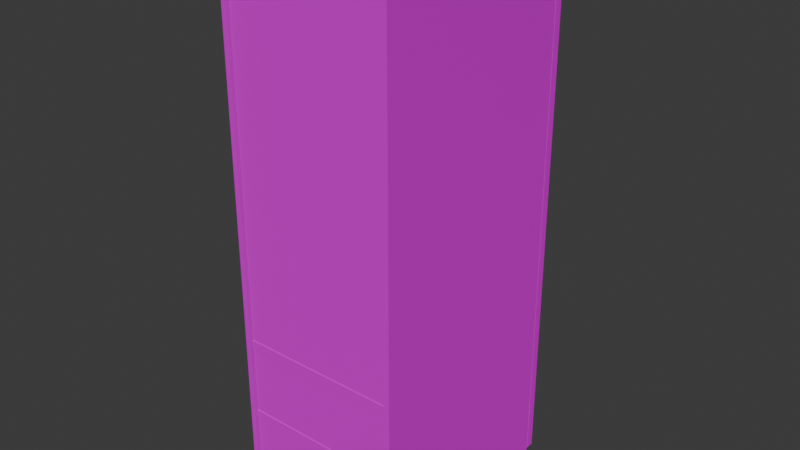 # Source: cabinet.blend  (saved by Blender 4.2.66; exported with 4.5.12 LTS)
import bpy
from mathutils import Matrix  # noqa: F401  (used for matrix-valued properties, if any)

bpy.ops.wm.read_factory_settings(use_empty=True)
scene = bpy.context.scene
scene.name = 'Scene'

# ---- collections
col_collection = bpy.data.collections.new('Collection'); scene.collection.children.link(col_collection)

# ---- images (referenced by path relative to the original .blend; pixels are not part of the script)
import os
ASSET_DIR = os.environ.get("B2B_ASSET_DIR", "")  # directory of the original .blend (textures are referenced by path, not embedded)
HERE = os.path.dirname(os.path.abspath(__file__))  # packed textures are extracted next to this script under _unpacked/

def load_image(name, relpath, width, height, colorspace="sRGB"):
    """Load a texture the original file referenced (path relative to the .blend, or extracted next to this script)."""
    p = next((c for c in (os.path.join(HERE, relpath), os.path.join(ASSET_DIR, relpath)) if relpath and os.path.exists(c)), "")
    if p:
        img = bpy.data.images.load(p, check_existing=True)
        img.name = name
    else:  # same state as the original file: an image datablock whose file is absent (Cycles renders it pink)
        img = bpy.data.images.new(name, width, height)
        img.source = "FILE"
        img.filepath = "//" + (relpath or name)
    img.colorspace_settings.name = colorspace
    return img
img_plywood_rough_4k_png = load_image('plywood_rough_4k.png', 'Blender Assets/PlyWood/textures/plywood_rough_4k.exr', 1024, 1024, 'Non-Color')
img_plywood_diff_4k_png = load_image('plywood_diff_4k.png', 'Blender Assets/PlyWood/textures/plywood_diff_4k.jpg', 1024, 1024, 'sRGB')
img_plywood_nor_4k_png = load_image('plywood_nor_4k.png', 'Blender Assets/PlyWood/textures/plywood_nor_gl_4k.exr', 1024, 1024, 'Non-Color')

# ---- materials (node trees are filled in below, after node groups)
mat_plywood = bpy.data.materials.new('plywood')
mat_plywood.displacement_method = 'DISPLACEMENT'
mat_material_003 = bpy.data.materials.new('Material.003')

# ---- material node trees
mat_plywood.use_nodes = True; mat_plywood.node_tree.nodes.clear()
_N = mat_plywood.node_tree.nodes; _L = mat_plywood.node_tree.links
n0 = _N.new('NodeFrame'); n0.name = 'Frame.001'; n0.location = (-1491, 265)
n0.label = 'Tiling'
n0.width = 530
n1 = _N.new('NodeFrame'); n1.name = 'Textures'; n1.location = (-687, 560)
n1.label = 'Textures'
n1.width = 535
n2 = _N.new('ShaderNodeOutputMaterial'); n2.name = 'Material Output'; n2.location = (704, 147)
n3 = _N.new('ShaderNodeTexCoord'); n3.name = 'Texture Coordinate'; n3.location = (30, -48)
n4 = _N.new('ShaderNodeMapping'); n4.name = 'Mapping'; n4.location = (259, -40)
n4.width = 240
n4.inputs[3].default_value = (2.0, 2.0, 2.0)
n5 = _N.new('ShaderNodeBsdfPrincipled'); n5.name = 'Principled BSDF'; n5.location = (85, 457)
n5.distribution = 'GGX'
n5.subsurface_method = 'BURLEY'
n5.inputs[3].default_value = 1.45
n5.inputs[27].default_value = (0.0, 0.0, 0.0, 1.0)
n5.inputs[28].default_value = 1.0
n6 = _N.new('ShaderNodeNormalMap'); n6.name = 'Normal Map'; n6.location = (364, -699)
n6.width = 141
n7 = _N.new('ShaderNodeTexImage'); n7.name = 'Image Texture.002'; n7.location = (30, -537)
n7.width = 278
n7.image = img_plywood_rough_4k_png
n8 = _N.new('ShaderNodeTexImage'); n8.name = 'Image Texture'; n8.location = (39, -40)
n8.width = 289
n8.image = img_plywood_diff_4k_png
n9 = _N.new('ShaderNodeTexImage'); n9.name = 'Image Texture.003'; n9.location = (30, -800)
n9.width = 294
n9.image = img_plywood_nor_4k_png
n10 = _N.new('ShaderNodeDisplacement'); n10.name = 'Displacement'; n10.location = (135, -275)
n10.inputs[2].default_value = 0.0
n3.parent = n0
n4.parent = n0
n6.parent = n1
n7.parent = n1
n8.parent = n1
n9.parent = n1
_L.new(n5.outputs[0], n2.inputs[0])
_L.new(n4.outputs[0], n8.inputs[0])
_L.new(n9.outputs[0], n6.inputs[1])
_L.new(n10.outputs[0], n2.inputs[2])
_L.new(n4.outputs[0], n7.inputs[0])
_L.new(n4.outputs[0], n9.inputs[0])
_L.new(n3.outputs[2], n4.inputs[0])
_L.new(n8.outputs[0], n5.inputs[0])
_L.new(n6.outputs[0], n5.inputs[5])
_L.new(n7.outputs[0], n5.inputs[2])
n2.is_active_output = True
mat_material_003.use_nodes = True; mat_material_003.node_tree.nodes.clear()
_N = mat_material_003.node_tree.nodes; _L = mat_material_003.node_tree.links
n0 = _N.new('ShaderNodeBsdfPrincipled'); n0.name = 'Principled BSDF'; n0.location = (10, 300)
n0.inputs[1].default_value = 0.95
n0.inputs[2].default_value = 0.2
n1 = _N.new('ShaderNodeOutputMaterial'); n1.name = 'Material Output'; n1.location = (300, 300)
_L.new(n0.outputs[0], n1.inputs[0])
n1.is_active_output = True

# ---- world
world_world = bpy.data.worlds.new('World'); scene.world = world_world
world_world.use_nodes = True; world_world.node_tree.nodes.clear()
_N = world_world.node_tree.nodes; _L = world_world.node_tree.links
n0 = _N.new('ShaderNodeOutputWorld'); n0.name = 'World Output'; n0.location = (300, 300)
n1 = _N.new('ShaderNodeBackground'); n1.name = 'Background'; n1.location = (10, 300)
n1.inputs[0].default_value = (0.05088, 0.05088, 0.05088, 1.0)
_L.new(n1.outputs[0], n0.inputs[0])
n0.is_active_output = True
world_world.color = (0.05088, 0.05088, 0.05088)
world_world.sun_shadow_jitter_overblur = 0.0

# ---- meshes
me_cube_007 = bpy.data.meshes.new('Cube.007')
me_cube_007.from_pydata([(-1.05, -1.05, -1.05), (-1.05, -1.05, 1.05), (-1.05, 1.05, -1.05), (-1.05, 1.05, 1.05), (1.05, -1.05, -1.05), (1.05, -1.05, 1.05), (1.05, 1.05, -1.05), (1.05, 1.05, 1.05), (1.032, -1.077, -43.33), (1.032, -1.077, 96.67), (1.032, 1.077, -43.33), (1.032, 1.077, 96.67), (1.102, -1.077, -43.33), (1.102, -1.077, 96.67), (1.102, 1.077, -43.33), (1.102, 1.077, 96.67), (-1.05, -1.05, -42.42), (-1.05, -1.05, -38.92), (-1.05, 1.05, -42.42), (-1.05, 1.05, -38.92), (1.05, -1.05, -42.42), (1.05, -1.05, -38.92), (1.05, 1.05, -42.42), (1.05, 1.05, -38.92), (-1.102, -1.077, -43.33), (-1.102, -1.077, 96.67), (-1.102, 1.077, -43.33), (-1.102, 1.077, 96.67), (-1.032, -1.077, -43.33), (-1.032, -1.077, 96.67), (-1.032, 1.077, -43.33), (-1.032, 1.077, 96.67), (-1.068, -1.04, -39.83), (-1.068, -1.04, 93.17), (-1.068, -0.9596, -39.83), (-1.068, -0.9596, 93.17), (1.068, -1.04, -39.83), (1.068, -1.04, 93.17), (1.068, -0.9596, -39.83), (1.068, -0.9596, 93.17), (-1.05, -1.05, 91.58), (-1.05, -1.05, 95.08), (-1.05, 1.05, 91.58), (-1.05, 1.05, 95.08), (1.05, -1.05, 91.58), (1.05, -1.05, 95.08), (1.05, 1.05, 91.58), (1.05, 1.05, 95.08), (-1.05, -1.05, -21.05), (-1.05, -1.05, -18.95), (-1.05, 1.05, -21.05), (-1.05, 1.05, -18.95), (1.05, -1.05, -21.05), (1.05, -1.05, -18.95), (1.05, 1.05, -21.05), (1.05, 1.05, -18.95), (-1.083, 0.02564, 86.67), (1.083, 0.02564, 86.67), (-1.083, 0.02515, 86.54), (1.083, 0.02515, 86.54), (-1.083, 0.02369, 86.41), (1.083, 0.02369, 86.41), (-1.083, 0.02132, 86.3), (1.083, 0.02132, 86.3), (-1.083, 0.01813, 86.2), (1.083, 0.01813, 86.2), (-1.083, 0.01425, 86.11), (1.083, 0.01425, 86.11), (-1.083, 0.009812, 86.05), (1.083, 0.009812, 86.05), (-1.083, 0.005002, 86.01), (1.083, 0.005002, 86.01), (-1.083, 0.0, 86.0), (1.083, 0.0, 86.0), (-1.083, -0.005002, 86.01), (1.083, -0.005002, 86.01), (-1.083, -0.009812, 86.05), (1.083, -0.009812, 86.05), (-1.083, -0.01425, 86.11), (1.083, -0.01425, 86.11), (-1.083, -0.01813, 86.2), (1.083, -0.01813, 86.2), (-1.083, -0.02132, 86.3), (1.083, -0.02132, 86.3), (-1.083, -0.02369, 86.41), (1.083, -0.02369, 86.41), (-1.083, -0.02515, 86.54), (1.083, -0.02515, 86.54), (-1.083, -0.02564, 86.67), (1.083, -0.02564, 86.67), (-1.083, -0.02515, 86.8), (1.083, -0.02515, 86.8), (-1.083, -0.02369, 86.92), (1.083, -0.02369, 86.92), (-1.083, -0.02132, 87.04), (1.083, -0.02132, 87.04), (-1.083, -0.01813, 87.14), (1.083, -0.01813, 87.14), (-1.083, -0.01425, 87.22), (1.083, -0.01425, 87.22), (-1.083, -0.009812, 87.28), (1.083, -0.009812, 87.28), (-1.083, -0.005002, 87.32), (1.083, -0.005002, 87.32), (-1.083, 0.0, 87.33), (1.083, 0.0, 87.33), (-1.083, 0.005002, 87.32), (1.083, 0.005002, 87.32), (-1.083, 0.009812, 87.28), (1.083, 0.009812, 87.28), (-1.083, 0.01425, 87.22), (1.083, 0.01425, 87.22), (-1.083, 0.01813, 87.14), (1.083, 0.01813, 87.14), (-1.083, 0.02132, 87.04), (1.083, 0.02132, 87.04), (-1.083, 0.02369, 86.92), (1.083, 0.02369, 86.92), (-1.083, 0.02515, 86.8), (1.083, 0.02515, 86.8), (-1.01, 0.02564, 86.67), (1.01, 0.02564, 86.67), (1.01, 0.02515, 86.54), (-1.01, 0.02515, 86.54), (1.01, 0.02369, 86.41), (-1.01, 0.02369, 86.41), (1.01, 0.02132, 86.3), (-1.01, 0.02132, 86.3), (1.01, 0.01813, 86.2), (-1.01, 0.01813, 86.2), (1.01, 0.01425, 86.11), (-1.01, 0.01425, 86.11), (1.01, 0.009812, 86.05), (-1.01, 0.009812, 86.05), (1.01, 0.005002, 86.01), (-1.01, 0.005002, 86.01), (1.01, 0.0, 86.0), (-1.01, 0.0, 86.0), (1.01, -0.005002, 86.01), (-1.01, -0.005002, 86.01), (1.01, -0.009812, 86.05), (-1.01, -0.009812, 86.05), (1.01, -0.01425, 86.11), (-1.01, -0.01425, 86.11), (1.01, -0.01813, 86.2), (-1.01, -0.01813, 86.2), (1.01, -0.02132, 86.3), (-1.01, -0.02132, 86.3), (1.01, -0.02369, 86.41), (-1.01, -0.02369, 86.41), (1.01, -0.02515, 86.54), (-1.01, -0.02515, 86.54), (1.01, -0.02564, 86.67), (-1.01, -0.02564, 86.67), (1.01, -0.02515, 86.8), (-1.01, -0.02515, 86.8), (1.01, -0.02369, 86.92), (-1.01, -0.02369, 86.92), (1.01, -0.02132, 87.04), (-1.01, -0.02132, 87.04), (1.01, -0.01813, 87.14), (-1.01, -0.01813, 87.14), (1.01, -0.01425, 87.22), (-1.01, -0.01425, 87.22), (1.01, -0.009812, 87.28), (-1.01, -0.009812, 87.28), (1.01, -0.005002, 87.32), (-1.01, -0.005002, 87.32), (1.01, 0.0, 87.33), (-1.01, 0.0, 87.33), (1.01, 0.005002, 87.32), (-1.01, 0.005002, 87.32), (1.01, 0.009812, 87.28), (-1.01, 0.009812, 87.28), (1.01, 0.01425, 87.22), (-1.01, 0.01425, 87.22), (1.01, 0.01813, 87.14), (-1.01, 0.01813, 87.14), (1.01, 0.02132, 87.04), (-1.01, 0.02132, 87.04), (1.01, 0.02369, 86.92), (-1.01, 0.02369, 86.92), (1.01, 0.02515, 86.8), (-1.01, 0.02515, 86.8), (-1.083, 0.03401, 86.67), (-1.083, 0.03336, 86.49), (1.083, 0.03336, 86.49), (1.083, 0.03401, 86.67), (1.01, 0.03401, 86.67), (-1.01, 0.03336, 86.49), (-1.083, 0.03142, 86.33), (1.083, 0.03142, 86.33), (-1.01, 0.03142, 86.33), (-1.083, 0.02828, 86.18), (1.083, 0.02828, 86.18), (-1.01, 0.02828, 86.18), (-1.083, 0.02405, 86.04), (1.083, 0.02405, 86.04), (-1.01, 0.02405, 86.04), (-1.083, 0.0189, 85.93), (1.083, 0.0189, 85.93), (-1.01, 0.0189, 85.93), (-1.083, 0.01302, 85.85), (1.083, 0.01302, 85.85), (-1.01, 0.01302, 85.85), (-1.083, 0.006636, 85.8), (1.083, 0.006636, 85.8), (-1.01, 0.006636, 85.8), (-1.083, 0.0, 85.78), (1.083, 0.0, 85.78), (-1.01, 0.0, 85.78), (-1.083, -0.006636, 85.8), (1.083, -0.006636, 85.8), (-1.01, -0.006636, 85.8), (-1.083, -0.01302, 85.85), (1.083, -0.01302, 85.85), (-1.01, -0.01302, 85.85), (-1.083, -0.0189, 85.93), (1.083, -0.0189, 85.93), (-1.01, -0.0189, 85.93), (-1.083, -0.02405, 86.04), (1.083, -0.02405, 86.04), (-1.01, -0.02405, 86.04), (-1.083, -0.02828, 86.18), (1.083, -0.02828, 86.18), (-1.01, -0.02828, 86.18), (-1.083, -0.03142, 86.33), (1.083, -0.03142, 86.33), (-1.01, -0.03142, 86.33), (-1.083, -0.03336, 86.49), (1.083, -0.03336, 86.49), (-1.01, -0.03336, 86.49), (-1.083, -0.03401, 86.67), (1.083, -0.03401, 86.67), (-1.01, -0.03401, 86.67), (-1.083, -0.03336, 86.84), (1.083, -0.03336, 86.84), (-1.01, -0.03336, 86.84), (-1.083, -0.03142, 87.01), (1.083, -0.03142, 87.01), (-1.01, -0.03142, 87.01), (-1.083, -0.02828, 87.16), (1.083, -0.02828, 87.16), (-1.01, -0.02828, 87.16), (-1.083, -0.02405, 87.29), (1.083, -0.02405, 87.29), (-1.01, -0.02405, 87.29), (-1.083, -0.0189, 87.4), (1.083, -0.0189, 87.4), (-1.01, -0.0189, 87.4), (-1.083, -0.01302, 87.48), (1.083, -0.01302, 87.48), (-1.01, -0.01302, 87.48), (-1.083, -0.006636, 87.53), (1.083, -0.006636, 87.53), (-1.01, -0.006636, 87.53), (-1.083, 0.0, 87.55), (1.083, 0.0, 87.55), (-1.01, 0.0, 87.55), (-1.083, 0.006636, 87.53), (1.083, 0.006636, 87.53), (-1.01, 0.006636, 87.53), (-1.083, 0.01302, 87.48), (1.083, 0.01302, 87.48), (-1.01, 0.01302, 87.48), (-1.083, 0.0189, 87.4), (1.083, 0.0189, 87.4), (-1.01, 0.0189, 87.4), (-1.083, 0.02405, 87.29), (1.083, 0.02405, 87.29), (-1.01, 0.02405, 87.29), (-1.083, 0.02828, 87.16), (1.083, 0.02828, 87.16), (-1.01, 0.02828, 87.16), (-1.083, 0.03142, 87.01), (1.083, 0.03142, 87.01), (-1.01, 0.03142, 87.01), (-1.083, 0.03336, 86.84), (1.083, 0.03336, 86.84), (-1.01, 0.03336, 86.84), (-1.01, 0.03401, 86.67), (1.01, 0.03336, 86.49), (1.01, 0.03142, 86.33), (1.01, 0.02828, 86.18), (1.01, 0.02405, 86.04), (1.01, 0.0189, 85.93), (1.01, 0.01302, 85.85), (1.01, 0.006636, 85.8), (1.01, 0.0, 85.78), (1.01, -0.006636, 85.8), (1.01, -0.01302, 85.85), (1.01, -0.0189, 85.93), (1.01, -0.02405, 86.04), (1.01, -0.02828, 86.18), (1.01, -0.03142, 86.33), (1.01, -0.03336, 86.49), (1.01, -0.03401, 86.67), (1.01, -0.03336, 86.84), (1.01, -0.03142, 87.01), (1.01, -0.02828, 87.16), (1.01, -0.02405, 87.29), (1.01, -0.0189, 87.4), (1.01, -0.01302, 87.48), (1.01, -0.006636, 87.53), (1.01, 0.0, 87.55), (1.01, 0.006636, 87.53), (1.01, 0.01302, 87.48), (1.01, 0.0189, 87.4), (1.01, 0.02405, 87.29), (1.01, 0.02828, 87.16), (1.01, 0.03142, 87.01), (1.01, 0.03336, 86.84)], [], [(0, 1, 3, 2), (2, 3, 7, 6), (6, 7, 5, 4), (4, 5, 1, 0), (2, 6, 4, 0), (7, 3, 1, 5), (8, 9, 11, 10), (10, 11, 15, 14), (14, 15, 13, 12), (12, 13, 9, 8), (10, 14, 12, 8), (15, 11, 9, 13), (16, 17, 19, 18), (18, 19, 23, 22), (22, 23, 21, 20), (20, 21, 17, 16), (18, 22, 20, 16), (23, 19, 17, 21), (24, 25, 27, 26), (26, 27, 31, 30), (30, 31, 29, 28), (28, 29, 25, 24), (26, 30, 28, 24), (31, 27, 25, 29), (32, 33, 35, 34), (34, 35, 39, 38), (38, 39, 37, 36), (36, 37, 33, 32), (34, 38, 36, 32), (39, 35, 33, 37), (40, 41, 43, 42), (42, 43, 47, 46), (46, 47, 45, 44), (44, 45, 41, 40), (42, 46, 44, 40), (47, 43, 41, 45), (48, 49, 51, 50), (50, 51, 55, 54), (54, 55, 53, 52), (52, 53, 49, 48), (50, 54, 52, 48), (55, 51, 49, 53), (76, 74, 211, 214), (161, 163, 249, 246), (110, 108, 262, 265), (164, 162, 301, 302), (73, 75, 212, 209), (163, 165, 252, 249), (107, 109, 263, 260), (74, 72, 208, 211), (166, 164, 302, 303), (108, 106, 259, 262), (165, 167, 255, 252), (71, 73, 209, 206), (168, 166, 303, 304), (105, 107, 260, 257), (72, 70, 205, 208), (167, 169, 258, 255), (106, 104, 256, 259), (170, 168, 304, 305), (69, 71, 206, 203), (169, 171, 261, 258), (103, 105, 257, 254), (70, 68, 202, 205), (172, 170, 305, 306), (104, 102, 253, 256), (171, 173, 264, 261), (122, 121, 188, 281), (67, 69, 203, 200), (174, 172, 306, 307), (101, 103, 254, 251), (120, 123, 189, 280), (59, 57, 119, 117, 115, 113, 111, 109, 107, 105, 103, 101, 99, 97, 95, 93, 91, 89, 87, 85, 83, 81, 79, 77, 75, 73, 71, 69, 67, 65, 63, 61), (68, 66, 199, 202), (173, 175, 267, 264), (56, 58, 60, 62, 64, 66, 68, 70, 72, 74, 76, 78, 80, 82, 84, 86, 88, 90, 92, 94, 96, 98, 100, 102, 104, 106, 108, 110, 112, 114, 116, 118), (102, 100, 250, 253), (183, 182, 121, 120), (124, 122, 281, 282), (181, 180, 182, 183), (176, 174, 307, 308), (179, 178, 180, 181), (123, 125, 192, 189), (177, 176, 178, 179), (65, 67, 200, 197), (175, 174, 176, 177), (175, 177, 270, 267), (173, 172, 174, 175), (99, 101, 251, 248), (171, 170, 172, 173), (126, 124, 282, 283), (169, 168, 170, 171), (66, 64, 196, 199), (167, 166, 168, 169), (178, 176, 308, 309), (165, 164, 166, 167), (100, 98, 247, 250), (163, 162, 164, 165), (125, 127, 195, 192), (161, 160, 162, 163), (177, 179, 273, 270), (159, 158, 160, 161), (128, 126, 283, 284), (157, 156, 158, 159), (63, 65, 197, 194), (155, 154, 156, 157), (180, 178, 309, 310), (153, 152, 154, 155), (97, 99, 248, 245), (151, 150, 152, 153), (127, 129, 198, 195), (149, 148, 150, 151), (64, 62, 193, 196), (147, 146, 148, 149), (179, 181, 276, 273), (145, 144, 146, 147), (98, 96, 244, 247), (143, 142, 144, 145), (130, 128, 284, 285), (141, 140, 142, 143), (182, 180, 310, 311), (139, 138, 140, 141), (129, 131, 201, 198), (137, 136, 138, 139), (61, 63, 194, 191), (135, 134, 136, 137), (181, 183, 279, 276), (133, 132, 134, 135), (95, 97, 245, 242), (131, 130, 132, 133), (132, 130, 285, 286), (129, 128, 130, 131), (62, 60, 190, 193), (127, 126, 128, 129), (121, 182, 311, 188), (125, 124, 126, 127), (96, 94, 241, 244), (123, 122, 124, 125), (131, 133, 204, 201), (120, 121, 122, 123), (188, 187, 186, 281), (281, 186, 191, 282), (282, 191, 194, 283), (283, 194, 197, 284), (284, 197, 200, 285), (285, 200, 203, 286), (286, 203, 206, 287), (287, 206, 209, 288), (288, 209, 212, 289), (289, 212, 215, 290), (290, 215, 218, 291), (291, 218, 221, 292), (292, 221, 224, 293), (293, 224, 227, 294), (294, 227, 230, 295), (295, 230, 233, 296), (296, 233, 236, 297), (297, 236, 239, 298), (298, 239, 242, 299), (299, 242, 245, 300), (300, 245, 248, 301), (301, 248, 251, 302), (302, 251, 254, 303), (303, 254, 257, 304), (304, 257, 260, 305), (305, 260, 263, 306), (306, 263, 266, 307), (307, 266, 269, 308), (308, 269, 272, 309), (309, 272, 275, 310), (310, 275, 278, 311), (311, 278, 187, 188), (277, 279, 280, 184), (274, 276, 279, 277), (271, 273, 276, 274), (268, 270, 273, 271), (265, 267, 270, 268), (262, 264, 267, 265), (259, 261, 264, 262), (256, 258, 261, 259), (253, 255, 258, 256), (250, 252, 255, 253), (247, 249, 252, 250), (244, 246, 249, 247), (241, 243, 246, 244), (238, 240, 243, 241), (235, 237, 240, 238), (232, 234, 237, 235), (229, 231, 234, 232), (226, 228, 231, 229), (223, 225, 228, 226), (220, 222, 225, 223), (217, 219, 222, 220), (214, 216, 219, 217), (211, 213, 216, 214), (208, 210, 213, 211), (205, 207, 210, 208), (202, 204, 207, 205), (199, 201, 204, 202), (196, 198, 201, 199), (193, 195, 198, 196), (190, 192, 195, 193), (185, 189, 192, 190), (184, 280, 189, 185), (109, 111, 266, 263), (162, 160, 300, 301), (75, 77, 215, 212), (159, 161, 246, 243), (112, 110, 265, 268), (160, 158, 299, 300), (78, 76, 214, 217), (111, 113, 269, 266), (157, 159, 243, 240), (77, 79, 218, 215), (158, 156, 298, 299), (114, 112, 268, 271), (155, 157, 240, 237), (80, 78, 217, 220), (113, 115, 272, 269), (156, 154, 297, 298), (79, 81, 221, 218), (153, 155, 237, 234), (116, 114, 271, 274), (154, 152, 296, 297), (82, 80, 220, 223), (115, 117, 275, 272), (151, 153, 234, 231), (81, 83, 224, 221), (152, 150, 295, 296), (118, 116, 274, 277), (149, 151, 231, 228), (84, 82, 223, 226), (117, 119, 278, 275), (150, 148, 294, 295), (83, 85, 227, 224), (147, 149, 228, 225), (56, 118, 277, 184), (148, 146, 293, 294), (86, 84, 226, 229), (119, 57, 187, 278), (145, 147, 225, 222), (85, 87, 230, 227), (146, 144, 292, 293), (143, 145, 222, 219), (88, 86, 229, 232), (144, 142, 291, 292), (87, 89, 233, 230), (141, 143, 219, 216), (142, 140, 290, 291), (90, 88, 232, 235), (139, 141, 216, 213), (89, 91, 236, 233), (140, 138, 289, 290), (58, 56, 184, 185), (137, 139, 213, 210), (92, 90, 235, 238), (57, 59, 186, 187), (138, 136, 288, 289), (91, 93, 239, 236), (135, 137, 210, 207), (136, 134, 287, 288), (94, 92, 238, 241), (60, 58, 185, 190), (133, 135, 207, 204), (93, 95, 242, 239), (59, 61, 191, 186), (134, 132, 286, 287), (183, 120, 280, 279)])
me_cube_007.polygons.foreach_set('material_index', [0, 0, 0, 0, 0, 0, 0, 0, 0, 0, 0, 0, 0, 0, 0, 0, 0, 0, 0, 0, 0, 0, 0, 0, 0, 0, 0, 0, 0, 0, 0, 0, 0, 0, 0, 0, 0, 0, 0, 0, 0, 0, 1, 1, 1, 1, 1, 1, 1, 1, 1, 1, 1, 1, 1, 1, 1, 1, 1, 1, 1, 1, 1, 1, 1, 1, 1, 1, 1, 1, 1, 1, 1, 1, 1, 1, 1, 1, 1, 1, 1, 1, 1, 1, 1, 1, 1, 1, 1, 1, 1, 1, 1, 1, 1, 1, 1, 1, 1, 1, 1, 1, 1, 1, 1, 1, 1, 1, 1, 1, 1, 1, 1, 1, 1, 1, 1, 1, 1, 1, 1, 1, 1, 1, 1, 1, 1, 1, 1, 1, 1, 1, 1, 1, 1, 1, 1, 1, 1, 1, 1, 1, 1, 1, 1, 1, 1, 1, 1, 1, 1, 1, 1, 1, 1, 1, 1, 1, 1, 1, 1, 1, 1, 1, 1, 1, 1, 1, 1, 1, 1, 1, 1, 1, 1, 1, 1, 1, 1, 1, 1, 1, 1, 1, 1, 1, 1, 1, 1, 1, 1, 1, 1, 1, 1, 1, 1, 1, 1, 1, 1, 1, 1, 1, 1, 1, 1, 1, 1, 1, 1, 1, 1, 1, 1, 1, 1, 1, 1, 1, 1, 1, 1, 1, 1, 1, 1, 1, 1, 1, 1, 1, 1, 1, 1, 1, 1, 1, 1, 1, 1, 1, 1, 1, 1, 1, 1, 1, 1, 1, 1, 1, 1, 1, 1, 1, 1, 1, 1, 1, 1, 1, 1, 1, 1, 1, 1, 1])
_uv = me_cube_007.uv_layers.new(name='UVMap')
_uv.uv.foreach_set('vector', [0.375, 0.0, 0.625, 0.0, 0.625, 0.25, 0.375, 0.25, 0.375, 0.25, 0.625, 0.25, 0.625, 0.5, 0.375, 0.5, 0.375, 0.5, 0.625, 0.5, 0.625, 0.75, 0.375, 0.75, 0.375, 0.75, 0.625, 0.75, 0.625, 1.0, 0.375, 1.0, 0.125, 0.5, 0.375, 0.5, 0.375, 0.75, 0.125, 0.75, 0.625, 0.5, 0.875, 0.5, 0.875, 0.75, 0.625, 0.75, 0.375, 0.0, 0.625, 0.0, 0.625, 0.25, 0.375, 0.25, 0.375, 0.25, 0.625, 0.25, 0.625, 0.5, 0.375, 0.5, 0.375, 0.5, 0.625, 0.5, 0.625, 0.75, 0.375, 0.75, 0.375, 0.75, 0.625, 0.75, 0.625, 1.0, 0.375, 1.0, 0.125, 0.5, 0.375, 0.5, 0.375, 0.75, 0.125, 0.75, 0.625, 0.5, 0.875, 0.5, 0.875, 0.75, 0.625, 0.75, 0.375, 0.0, 0.625, 0.0, 0.625, 0.25, 0.375, 0.25, 0.375, 0.25, 0.625, 0.25, 0.625, 0.5, 0.375, 0.5, 0.375, 0.5, 0.625, 0.5, 0.625, 0.75, 0.375, 0.75, 0.375, 0.75, 0.625, 0.75, 0.625, 1.0, 0.375, 1.0, 0.125, 0.5, 0.375, 0.5, 0.375, 0.75, 0.125, 0.75, 0.625, 0.5, 0.875, 0.5, 0.875, 0.75, 0.625, 0.75, 0.375, 0.0, 0.625, 0.0, 0.625, 0.25, 0.375, 0.25, 0.375, 0.25, 0.625, 0.25, 0.625, 0.5, 0.375, 0.5, 0.375, 0.5, 0.625, 0.5, 0.625, 0.75, 0.375, 0.75, 0.375, 0.75, 0.625, 0.75, 0.625, 1.0, 0.375, 1.0, 0.125, 0.5, 0.375, 0.5, 0.375, 0.75, 0.125, 0.75, 0.625, 0.5, 0.875, 0.5, 0.875, 0.75, 0.625, 0.75, 0.375, 0.0, 0.625, 0.0, 0.625, 0.25, 0.375, 0.25, 0.375, 0.25, 0.625, 0.25, 0.625, 0.5, 0.375, 0.5, 0.375, 0.5, 0.625, 0.5, 0.625, 0.75, 0.375, 0.75, 0.375, 0.75, 0.625, 0.75, 0.625, 1.0, 0.375, 1.0, 0.125, 0.5, 0.375, 0.5, 0.375, 0.75, 0.125, 0.75, 0.625, 0.5, 0.875, 0.5, 0.875, 0.75, 0.625, 0.75, 0.375, 0.0, 0.625, 0.0, 0.625, 0.25, 0.375, 0.25, 0.375, 0.25, 0.625, 0.25, 0.625, 0.5, 0.375, 0.5, 0.375, 0.5, 0.625, 0.5, 0.625, 0.75, 0.375, 0.75, 0.375, 0.75, 0.625, 0.75, 0.625, 1.0, 0.375, 1.0, 0.125, 0.5, 0.375, 0.5, 0.375, 0.75, 0.125, 0.75, 0.625, 0.5, 0.875, 0.5, 0.875, 0.75, 0.625, 0.75, 0.375, 0.0, 0.625, 0.0, 0.625, 0.25, 0.375, 0.25, 0.375, 0.25, 0.625, 0.25, 0.625, 0.5, 0.375, 0.5, 0.375, 0.5, 0.625, 0.5, 0.625, 0.75, 0.375, 0.75, 0.375, 0.75, 0.625, 0.75, 0.625, 1.0, 0.375, 1.0, 0.125, 0.5, 0.375, 0.5, 0.375, 0.75, 0.125, 0.75, 0.625, 0.5, 0.875, 0.5, 0.875, 0.75, 0.625, 0.75, 0.9717, 0.1582, 0.9854, 0.2032, 0.9854, 0.2032, 0.9717, 0.1582, 0.375, 0.6667, 0.3438, 0.6667, 0.3438, 0.6667, 0.375, 0.6667, 0.5504, 0.3833, 0.5283, 0.3418, 0.5283, 0.3418, 0.5504, 0.3833, 0.3125, 0.8333, 0.3438, 0.8333, 0.3438, 0.8333, 0.3125, 0.8333, 0.49, 0.25, 0.4854, 0.2032, 0.4854, 0.2032, 0.49, 0.25, 0.3438, 0.6667, 0.3125, 0.6667, 0.3125, 0.6667, 0.3438, 0.6667, 0.01461, 0.2968, 0.02827, 0.3418, 0.02827, 0.3418, 0.01461, 0.2968, 0.9854, 0.2032, 0.99, 0.25, 0.99, 0.25, 0.9854, 0.2032, 0.2812, 0.8333, 0.3125, 0.8333, 0.3125, 0.8333, 0.2812, 0.8333, 0.5283, 0.3418, 0.5146, 0.2968, 0.5146, 0.2968, 0.5283, 0.3418, 0.3125, 0.6667, 0.2812, 0.6667, 0.2812, 0.6667, 0.3125, 0.6667, 0.4854, 0.2968, 0.49, 0.25, 0.49, 0.25, 0.4854, 0.2968, 0.25, 0.8333, 0.2812, 0.8333, 0.2812, 0.8333, 0.25, 0.8333, 0.01, 0.25, 0.01461, 0.2968, 0.01461, 0.2968, 0.01, 0.25, 0.99, 0.25, 0.9854, 0.2968, 0.9854, 0.2968, 0.99, 0.25, 0.2812, 0.6667, 0.25, 0.6667, 0.25, 0.6667, 0.2812, 0.6667, 0.5146, 0.2968, 0.51, 0.25, 0.51, 0.25, 0.5146, 0.2968, 0.2188, 0.8333, 0.25, 0.8333, 0.25, 0.8333, 0.2188, 0.8333, 0.4717, 0.3418, 0.4854, 0.2968, 0.4854, 0.2968, 0.4717, 0.3418, 0.25, 0.6667, 0.2188, 0.6667, 0.2188, 0.6667, 0.25, 0.6667, 0.01461, 0.2032, 0.01, 0.25, 0.01, 0.25, 0.01461, 0.2032, 0.9854, 0.2968, 0.9717, 0.3418, 0.9717, 0.3418, 0.9854, 0.2968, 0.1875, 0.8333, 0.2188, 0.8333, 0.2188, 0.8333, 0.1875, 0.8333, 0.51, 0.25, 0.5146, 0.2032, 0.5146, 0.2032, 0.51, 0.25, 0.2188, 0.6667, 0.1875, 0.6667, 0.1875, 0.6667, 0.2188, 0.6667, 0.9688, 0.8333, 1.0, 0.8333, 1.0, 0.8333, 0.9688, 0.8333, 0.4496, 0.3833, 0.4717, 0.3418, 0.4717, 0.3418, 0.4496, 0.3833, 0.1562, 0.8333, 0.1875, 0.8333, 0.1875, 0.8333, 0.1562, 0.8333, 0.02827, 0.1582, 0.01461, 0.2032, 0.01461, 0.2032, 0.02827, 0.1582, 1.0, 0.6667, 0.9688, 0.6667, 0.9688, 0.6667, 1.0, 0.6667, 0.2968, 0.4854, 0.25, 0.49, 0.2032, 0.4854, 0.1582, 0.4717, 0.1167, 0.4496, 0.08029, 0.4197, 0.05045, 0.3833, 0.02827, 0.3418, 0.01461, 0.2968, 0.01, 0.25, 0.01461, 0.2032, 0.02827, 0.1582, 0.05045, 0.1167, 0.08029, 0.08029, 0.1167, 0.05045, 0.1582, 0.02827, 0.2032, 0.01461, 0.25, 0.01, 0.2968, 0.01461, 0.3418, 0.02827, 0.3833, 0.05045, 0.4197, 0.08029, 0.4496, 0.1167, 0.4717, 0.1582, 0.4854, 0.2032, 0.49, 0.25, 0.4854, 0.2968, 0.4717, 0.3418, 0.4496, 0.3833, 0.4197, 0.4197, 0.3833, 0.4496, 0.3418, 0.4717, 0.9717, 0.3418, 0.9496, 0.3833, 0.9496, 0.3833, 0.9717, 0.3418, 0.1875, 0.6667, 0.1562, 0.6667, 0.1562, 0.6667, 0.1875, 0.6667, 0.75, 0.49, 0.7968, 0.4854, 0.8418, 0.4717, 0.8833, 0.4496, 0.9197, 0.4197, 0.9496, 0.3833, 0.9717, 0.3418, 0.9854, 0.2968, 0.99, 0.25, 0.9854, 0.2032, 0.9717, 0.1582, 0.9496, 0.1167, 0.9197, 0.08029, 0.8833, 0.05045, 0.8418, 0.02827, 0.7968, 0.01461, 0.75, 0.01, 0.7032, 0.01461, 0.6582, 0.02827, 0.6167, 0.05045, 0.5803, 0.08029, 0.5504, 0.1167, 0.5283, 0.1582, 0.5146, 0.2032, 0.51, 0.25, 0.5146, 0.2968, 0.5283, 0.3418, 0.5504, 0.3833, 0.5803, 0.4197, 0.6167, 0.4496, 0.6582, 0.4717, 0.7032, 0.4854, 0.5146, 0.2032, 0.5283, 0.1582, 0.5283, 0.1582, 0.5146, 0.2032, 0.03125, 0.6667, 0.03125, 0.8333, 0.0, 0.8333, 0.0, 0.6667, 0.9375, 0.8333, 0.9688, 0.8333, 0.9688, 0.8333, 0.9375, 0.8333, 0.0625, 0.6667, 0.0625, 0.8333, 0.03125, 0.8333, 0.03125, 0.6667, 0.125, 0.8333, 0.1562, 0.8333, 0.1562, 0.8333, 0.125, 0.8333, 0.09375, 0.6667, 0.09375, 0.8333, 0.0625, 0.8333, 0.0625, 0.6667, 0.9688, 0.6667, 0.9375, 0.6667, 0.9375, 0.6667, 0.9688, 0.6667, 0.125, 0.6667, 0.125, 0.8333, 0.09375, 0.8333, 0.09375, 0.6667, 0.4197, 0.4197, 0.4496, 0.3833, 0.4496, 0.3833, 0.4197, 0.4197, 0.1562, 0.6667, 0.1562, 0.8333, 0.125, 0.8333, 0.125, 0.6667, 0.1562, 0.6667, 0.125, 0.6667, 0.125, 0.6667, 0.1562, 0.6667, 0.1875, 0.6667, 0.1875, 0.8333, 0.1562, 0.8333, 0.1562, 0.6667, 0.05045, 0.1167, 0.02827, 0.1582, 0.02827, 0.1582, 0.05045, 0.1167, 0.2188, 0.6667, 0.2188, 0.8333, 0.1875, 0.8333, 0.1875, 0.6667, 0.9062, 0.8333, 0.9375, 0.8333, 0.9375, 0.8333, 0.9062, 0.8333, 0.25, 0.6667, 0.25, 0.8333, 0.2188, 0.8333, 0.2188, 0.6667, 0.9496, 0.3833, 0.9197, 0.4197, 0.9197, 0.4197, 0.9496, 0.3833, 0.2812, 0.6667, 0.2812, 0.8333, 0.25, 0.8333, 0.25, 0.6667, 0.09375, 0.8333, 0.125, 0.8333, 0.125, 0.8333, 0.09375, 0.8333, 0.3125, 0.6667, 0.3125, 0.8333, 0.2812, 0.8333, 0.2812, 0.6667, 0.5283, 0.1582, 0.5504, 0.1167, 0.5504, 0.1167, 0.5283, 0.1582, 0.3438, 0.6667, 0.3438, 0.8333, 0.3125, 0.8333, 0.3125, 0.6667, 0.9375, 0.6667, 0.9062, 0.6667, 0.9062, 0.6667, 0.9375, 0.6667, 0.375, 0.6667, 0.375, 0.8333, 0.3438, 0.8333, 0.3438, 0.6667, 0.125, 0.6667, 0.09375, 0.6667, 0.09375, 0.6667, 0.125, 0.6667, 0.4062, 0.6667, 0.4062, 0.8333, 0.375, 0.8333, 0.375, 0.6667, 0.875, 0.8333, 0.9062, 0.8333, 0.9062, 0.8333, 0.875, 0.8333, 0.4375, 0.6667, 0.4375, 0.8333, 0.4062, 0.8333, 0.4062, 0.6667, 0.3833, 0.4496, 0.4197, 0.4197, 0.4197, 0.4197, 0.3833, 0.4496, 0.4688, 0.6667, 0.4687, 0.8333, 0.4375, 0.8333, 0.4375, 0.6667, 0.0625, 0.8333, 0.09375, 0.8333, 0.09375, 0.8333, 0.0625, 0.8333, 0.5, 0.6667, 0.5, 0.8333, 0.4687, 0.8333, 0.4688, 0.6667, 0.08029, 0.08029, 0.05045, 0.1167, 0.05045, 0.1167, 0.08029, 0.08029, 0.5312, 0.6667, 0.5312, 0.8333, 0.5, 0.8333, 0.5, 0.6667, 0.9062, 0.6667, 0.875, 0.6667, 0.875, 0.6667, 0.9062, 0.6667, 0.5625, 0.6667, 0.5625, 0.8333, 0.5312, 0.8333, 0.5312, 0.6667, 0.9197, 0.4197, 0.8833, 0.4496, 0.8833, 0.4496, 0.9197, 0.4197, 0.5938, 0.6667, 0.5938, 0.8333, 0.5625, 0.8333, 0.5625, 0.6667, 0.09375, 0.6667, 0.0625, 0.6667, 0.0625, 0.6667, 0.09375, 0.6667, 0.625, 0.6667, 0.625, 0.8333, 0.5938, 0.8333, 0.5938, 0.6667, 0.5504, 0.1167, 0.5803, 0.08029, 0.5803, 0.08029, 0.5504, 0.1167, 0.6562, 0.6667, 0.6562, 0.8333, 0.625, 0.8333, 0.625, 0.6667, 0.8437, 0.8333, 0.875, 0.8333, 0.875, 0.8333, 0.8437, 0.8333, 0.6875, 0.6667, 0.6875, 0.8333, 0.6562, 0.8333, 0.6562, 0.6667, 0.03125, 0.8333, 0.0625, 0.8333, 0.0625, 0.8333, 0.03125, 0.8333, 0.7188, 0.6667, 0.7188, 0.8333, 0.6875, 0.8333, 0.6875, 0.6667, 0.875, 0.6667, 0.8438, 0.6667, 0.8438, 0.6667, 0.875, 0.6667, 0.75, 0.6667, 0.75, 0.8333, 0.7188, 0.8333, 0.7188, 0.6667, 0.3418, 0.4717, 0.3833, 0.4496, 0.3833, 0.4496, 0.3418, 0.4717, 0.7812, 0.6667, 0.7813, 0.8333, 0.75, 0.8333, 0.75, 0.6667, 0.0625, 0.6667, 0.03125, 0.6667, 0.03125, 0.6667, 0.0625, 0.6667, 0.8125, 0.6667, 0.8125, 0.8333, 0.7813, 0.8333, 0.7812, 0.6667, 0.1167, 0.05045, 0.08029, 0.08029, 0.08029, 0.08029, 0.1167, 0.05045, 0.8438, 0.6667, 0.8437, 0.8333, 0.8125, 0.8333, 0.8125, 0.6667, 0.8125, 0.8333, 0.8437, 0.8333, 0.8437, 0.8333, 0.8125, 0.8333, 0.875, 0.6667, 0.875, 0.8333, 0.8437, 0.8333, 0.8438, 0.6667, 0.8833, 0.4496, 0.8418, 0.4717, 0.8418, 0.4717, 0.8833, 0.4496, 0.9062, 0.6667, 0.9062, 0.8333, 0.875, 0.8333, 0.875, 0.6667, 0.0, 0.8333, 0.03125, 0.8333, 0.03125, 0.8333, 0.0, 0.8333, 0.9375, 0.6667, 0.9375, 0.8333, 0.9062, 0.8333, 0.9062, 0.6667, 0.5803, 0.08029, 0.6167, 0.05045, 0.6167, 0.05045, 0.5803, 0.08029, 0.9688, 0.6667, 0.9688, 0.8333, 0.9375, 0.8333, 0.9375, 0.6667, 0.8438, 0.6667, 0.8125, 0.6667, 0.8125, 0.6667, 0.8438, 0.6667, 1.0, 0.6667, 1.0, 0.8333, 0.9688, 0.8333, 0.9688, 0.6667, 1.0, 0.8333, 1.0, 1.0, 0.9688, 1.0, 0.9688, 0.8333, 0.9688, 0.8333, 0.9688, 1.0, 0.9375, 1.0, 0.9375, 0.8333, 0.9375, 0.8333, 0.9375, 1.0, 0.9062, 1.0, 0.9062, 0.8333, 0.9062, 0.8333, 0.9062, 1.0, 0.875, 1.0, 0.875, 0.8333, 0.875, 0.8333, 0.875, 1.0, 0.8438, 1.0, 0.8437, 0.8333, 0.8437, 0.8333, 0.8438, 1.0, 0.8125, 1.0, 0.8125, 0.8333, 0.8125, 0.8333, 0.8125, 1.0, 0.7812, 1.0, 0.7813, 0.8333, 0.7813, 0.8333, 0.7812, 1.0, 0.75, 1.0, 0.75, 0.8333, 0.75, 0.8333, 0.75, 1.0, 0.7188, 1.0, 0.7188, 0.8333, 0.7188, 0.8333, 0.7188, 1.0, 0.6875, 1.0, 0.6875, 0.8333, 0.6875, 0.8333, 0.6875, 1.0, 0.6562, 1.0, 0.6562, 0.8333, 0.6562, 0.8333, 0.6562, 1.0, 0.625, 1.0, 0.625, 0.8333, 0.625, 0.8333, 0.625, 1.0, 0.5938, 1.0, 0.5938, 0.8333, 0.5938, 0.8333, 0.5938, 1.0, 0.5625, 1.0, 0.5625, 0.8333, 0.5625, 0.8333, 0.5625, 1.0, 0.5312, 1.0, 0.5312, 0.8333, 0.5312, 0.8333, 0.5312, 1.0, 0.5, 1.0, 0.5, 0.8333, 0.5, 0.8333, 0.5, 1.0, 0.4688, 1.0, 0.4687, 0.8333, 0.4687, 0.8333, 0.4688, 1.0, 0.4375, 1.0, 0.4375, 0.8333, 0.4375, 0.8333, 0.4375, 1.0, 0.4062, 1.0, 0.4062, 0.8333, 0.4062, 0.8333, 0.4062, 1.0, 0.375, 1.0, 0.375, 0.8333, 0.375, 0.8333, 0.375, 1.0, 0.3438, 1.0, 0.3438, 0.8333, 0.3438, 0.8333, 0.3438, 1.0, 0.3125, 1.0, 0.3125, 0.8333, 0.3125, 0.8333, 0.3125, 1.0, 0.2812, 1.0, 0.2812, 0.8333, 0.2812, 0.8333, 0.2812, 1.0, 0.25, 1.0, 0.25, 0.8333, 0.25, 0.8333, 0.25, 1.0, 0.2188, 1.0, 0.2188, 0.8333, 0.2188, 0.8333, 0.2188, 1.0, 0.1875, 1.0, 0.1875, 0.8333, 0.1875, 0.8333, 0.1875, 1.0, 0.1562, 1.0, 0.1562, 0.8333, 0.1562, 0.8333, 0.1562, 1.0, 0.125, 1.0, 0.125, 0.8333, 0.125, 0.8333, 0.125, 1.0, 0.09375, 1.0, 0.09375, 0.8333, 0.09375, 0.8333, 0.09375, 1.0, 0.0625, 1.0, 0.0625, 0.8333, 0.0625, 0.8333, 0.0625, 1.0, 0.03125, 1.0, 0.03125, 0.8333, 0.03125, 0.8333, 0.03125, 1.0, 0.0, 1.0, 0.0, 0.8333, 0.03125, 0.5, 0.03125, 0.6667, 0.0, 0.6667, 0.0, 0.5, 0.0625, 0.5, 0.0625, 0.6667, 0.03125, 0.6667, 0.03125, 0.5, 0.09375, 0.5, 0.09375, 0.6667, 0.0625, 0.6667, 0.0625, 0.5, 0.125, 0.5, 0.125, 0.6667, 0.09375, 0.6667, 0.09375, 0.5, 0.1562, 0.5, 0.1562, 0.6667, 0.125, 0.6667, 0.125, 0.5, 0.1875, 0.5, 0.1875, 0.6667, 0.1562, 0.6667, 0.1562, 0.5, 0.2188, 0.5, 0.2188, 0.6667, 0.1875, 0.6667, 0.1875, 0.5, 0.25, 0.5, 0.25, 0.6667, 0.2188, 0.6667, 0.2188, 0.5, 0.2812, 0.5, 0.2812, 0.6667, 0.25, 0.6667, 0.25, 0.5, 0.3125, 0.5, 0.3125, 0.6667, 0.2812, 0.6667, 0.2812, 0.5, 0.3438, 0.5, 0.3438, 0.6667, 0.3125, 0.6667, 0.3125, 0.5, 0.375, 0.5, 0.375, 0.6667, 0.3438, 0.6667, 0.3438, 0.5, 0.4062, 0.5, 0.4062, 0.6667, 0.375, 0.6667, 0.375, 0.5, 0.4375, 0.5, 0.4375, 0.6667, 0.4062, 0.6667, 0.4062, 0.5, 0.4688, 0.5, 0.4688, 0.6667, 0.4375, 0.6667, 0.4375, 0.5, 0.5, 0.5, 0.5, 0.6667, 0.4688, 0.6667, 0.4688, 0.5, 0.5312, 0.5, 0.5312, 0.6667, 0.5, 0.6667, 0.5, 0.5, 0.5625, 0.5, 0.5625, 0.6667, 0.5312, 0.6667, 0.5312, 0.5, 0.5938, 0.5, 0.5938, 0.6667, 0.5625, 0.6667, 0.5625, 0.5, 0.625, 0.5, 0.625, 0.6667, 0.5938, 0.6667, 0.5938, 0.5, 0.6562, 0.5, 0.6562, 0.6667, 0.625, 0.6667, 0.625, 0.5, 0.6875, 0.5, 0.6875, 0.6667, 0.6562, 0.6667, 0.6562, 0.5, 0.7188, 0.5, 0.7188, 0.6667, 0.6875, 0.6667, 0.6875, 0.5, 0.75, 0.5, 0.75, 0.6667, 0.7188, 0.6667, 0.7188, 0.5, 0.7812, 0.5, 0.7812, 0.6667, 0.75, 0.6667, 0.75, 0.5, 0.8125, 0.5, 0.8125, 0.6667, 0.7812, 0.6667, 0.7812, 0.5, 0.8438, 0.5, 0.8438, 0.6667, 0.8125, 0.6667, 0.8125, 0.5, 0.875, 0.5, 0.875, 0.6667, 0.8438, 0.6667, 0.8438, 0.5, 0.9062, 0.5, 0.9062, 0.6667, 0.875, 0.6667, 0.875, 0.5, 0.9375, 0.5, 0.9375, 0.6667, 0.9062, 0.6667, 0.9062, 0.5, 0.9688, 0.5, 0.9688, 0.6667, 0.9375, 0.6667, 0.9375, 0.5, 1.0, 0.5, 1.0, 0.6667, 0.9688, 0.6667, 0.9688, 0.5, 0.02827, 0.3418, 0.05045, 0.3833, 0.05045, 0.3833, 0.02827, 0.3418, 0.3438, 0.8333, 0.375, 0.8333, 0.375, 0.8333, 0.3438, 0.8333, 0.4854, 0.2032, 0.4717, 0.1582, 0.4717, 0.1582, 0.4854, 0.2032, 0.4062, 0.6667, 0.375, 0.6667, 0.375, 0.6667, 0.4062, 0.6667, 0.5803, 0.4197, 0.5504, 0.3833, 0.5504, 0.3833, 0.5803, 0.4197, 0.375, 0.8333, 0.4062, 0.8333, 0.4062, 0.8333, 0.375, 0.8333, 0.9496, 0.1167, 0.9717, 0.1582, 0.9717, 0.1582, 0.9496, 0.1167, 0.05045, 0.3833, 0.08029, 0.4197, 0.08029, 0.4197, 0.05045, 0.3833, 0.4375, 0.6667, 0.4062, 0.6667, 0.4062, 0.6667, 0.4375, 0.6667, 0.4717, 0.1582, 0.4496, 0.1167, 0.4496, 0.1167, 0.4717, 0.1582, 0.4062, 0.8333, 0.4375, 0.8333, 0.4375, 0.8333, 0.4062, 0.8333, 0.6167, 0.4496, 0.5803, 0.4197, 0.5803, 0.4197, 0.6167, 0.4496, 0.4688, 0.6667, 0.4375, 0.6667, 0.4375, 0.6667, 0.4688, 0.6667, 0.9197, 0.08029, 0.9496, 0.1167, 0.9496, 0.1167, 0.9197, 0.08029, 0.08029, 0.4197, 0.1167, 0.4496, 0.1167, 0.4496, 0.08029, 0.4197, 0.4375, 0.8333, 0.4687, 0.8333, 0.4687, 0.8333, 0.4375, 0.8333, 0.4496, 0.1167, 0.4197, 0.08029, 0.4197, 0.08029, 0.4496, 0.1167, 0.5, 0.6667, 0.4688, 0.6667, 0.4688, 0.6667, 0.5, 0.6667, 0.6582, 0.4717, 0.6167, 0.4496, 0.6167, 0.4496, 0.6582, 0.4717, 0.4687, 0.8333, 0.5, 0.8333, 0.5, 0.8333, 0.4687, 0.8333, 0.8833, 0.05045, 0.9197, 0.08029, 0.9197, 0.08029, 0.8833, 0.05045, 0.1167, 0.4496, 0.1582, 0.4717, 0.1582, 0.4717, 0.1167, 0.4496, 0.5312, 0.6667, 0.5, 0.6667, 0.5, 0.6667, 0.5312, 0.6667, 0.4197, 0.08029, 0.3833, 0.05045, 0.3833, 0.05045, 0.4197, 0.08029, 0.5, 0.8333, 0.5312, 0.8333, 0.5312, 0.8333, 0.5, 0.8333, 0.7032, 0.4854, 0.6582, 0.4717, 0.6582, 0.4717, 0.7032, 0.4854, 0.5625, 0.6667, 0.5312, 0.6667, 0.5312, 0.6667, 0.5625, 0.6667, 0.8418, 0.02827, 0.8833, 0.05045, 0.8833, 0.05045, 0.8418, 0.02827, 0.1582, 0.4717, 0.2032, 0.4854, 0.2032, 0.4854, 0.1582, 0.4717, 0.5312, 0.8333, 0.5625, 0.8333, 0.5625, 0.8333, 0.5312, 0.8333, 0.3833, 0.05045, 0.3418, 0.02827, 0.3418, 0.02827, 0.3833, 0.05045, 0.5938, 0.6667, 0.5625, 0.6667, 0.5625, 0.6667, 0.5938, 0.6667, 0.75, 0.49, 0.7032, 0.4854, 0.7032, 0.4854, 0.75, 0.49, 0.5625, 0.8333, 0.5938, 0.8333, 0.5938, 0.8333, 0.5625, 0.8333, 0.7968, 0.01461, 0.8418, 0.02827, 0.8418, 0.02827, 0.7968, 0.01461, 0.2032, 0.4854, 0.25, 0.49, 0.25, 0.49, 0.2032, 0.4854, 0.625, 0.6667, 0.5938, 0.6667, 0.5938, 0.6667, 0.625, 0.6667, 0.3418, 0.02827, 0.2968, 0.01461, 0.2968, 0.01461, 0.3418, 0.02827, 0.5938, 0.8333, 0.625, 0.8333, 0.625, 0.8333, 0.5938, 0.8333, 0.6562, 0.6667, 0.625, 0.6667, 0.625, 0.6667, 0.6562, 0.6667, 0.75, 0.01, 0.7968, 0.01461, 0.7968, 0.01461, 0.75, 0.01, 0.625, 0.8333, 0.6562, 0.8333, 0.6562, 0.8333, 0.625, 0.8333, 0.2968, 0.01461, 0.25, 0.01, 0.25, 0.01, 0.2968, 0.01461, 0.6875, 0.6667, 0.6562, 0.6667, 0.6562, 0.6667, 0.6875, 0.6667, 0.6562, 0.8333, 0.6875, 0.8333, 0.6875, 0.8333, 0.6562, 0.8333, 0.7032, 0.01461, 0.75, 0.01, 0.75, 0.01, 0.7032, 0.01461, 0.7188, 0.6667, 0.6875, 0.6667, 0.6875, 0.6667, 0.7188, 0.6667, 0.25, 0.01, 0.2032, 0.01461, 0.2032, 0.01461, 0.25, 0.01, 0.6875, 0.8333, 0.7188, 0.8333, 0.7188, 0.8333, 0.6875, 0.8333, 0.7968, 0.4854, 0.75, 0.49, 0.75, 0.49, 0.7968, 0.4854, 0.75, 0.6667, 0.7188, 0.6667, 0.7188, 0.6667, 0.75, 0.6667, 0.6582, 0.02827, 0.7032, 0.01461, 0.7032, 0.01461, 0.6582, 0.02827, 0.25, 0.49, 0.2968, 0.4854, 0.2968, 0.4854, 0.25, 0.49, 0.7188, 0.8333, 0.75, 0.8333, 0.75, 0.8333, 0.7188, 0.8333, 0.2032, 0.01461, 0.1582, 0.02827, 0.1582, 0.02827, 0.2032, 0.01461, 0.7812, 0.6667, 0.75, 0.6667, 0.75, 0.6667, 0.7812, 0.6667, 0.75, 0.8333, 0.7813, 0.8333, 0.7813, 0.8333, 0.75, 0.8333, 0.6167, 0.05045, 0.6582, 0.02827, 0.6582, 0.02827, 0.6167, 0.05045, 0.8418, 0.4717, 0.7968, 0.4854, 0.7968, 0.4854, 0.8418, 0.4717, 0.8125, 0.6667, 0.7812, 0.6667, 0.7812, 0.6667, 0.8125, 0.6667, 0.1582, 0.02827, 0.1167, 0.05045, 0.1167, 0.05045, 0.1582, 0.02827, 0.2968, 0.4854, 0.3418, 0.4717, 0.3418, 0.4717, 0.2968, 0.4854, 0.7813, 0.8333, 0.8125, 0.8333, 0.8125, 0.8333, 0.7813, 0.8333, 0.03125, 0.6667, 0.0, 0.6667, 0.0, 0.6667, 0.03125, 0.6667])
me_cube_007.materials.append(mat_plywood)
me_cube_007.materials.append(mat_material_003)
me_cube_007.update()
me_cube_008 = bpy.data.meshes.new('Cube.008')
me_cube_008.from_pydata([(-2.034, 0.1993, -1.05), (-2.034, 0.1993, 1.05), (-2.034, 2.299, -1.05), (-2.034, 2.299, 1.05), (0.06622, 0.1993, -1.05), (0.06622, 0.1993, 1.05), (0.06622, 2.299, -1.05), (0.06622, 2.299, 1.05), (0.0003392, 1.426, -0.954), (0.0003392, 1.426, -0.853), (0.01273, 1.4, -0.954), (0.01273, 1.4, -0.853), (0.02464, 1.324, -0.954), (0.02464, 1.324, -0.853), (0.03561, 1.201, -0.954), (0.03561, 1.201, -0.853), (0.04523, 1.035, -0.954), (0.04523, 1.035, -0.853), (0.05313, 0.8331, -0.954), (0.05313, 0.8331, -0.853), (0.059, 0.6026, -0.954), (0.059, 0.6026, -0.853), (0.06261, 0.3525, -0.954), (0.06261, 0.3525, -0.853), (0.06383, 0.09236, -0.954), (0.06383, 0.09236, -0.853), (0.06261, -0.1678, -0.954), (0.06261, -0.1678, -0.853), (0.059, -0.4179, -0.954), (0.059, -0.4179, -0.853), (0.05313, -0.6484, -0.954), (0.05313, -0.6484, -0.853), (0.04523, -0.8505, -0.954), (0.04523, -0.8505, -0.853), (0.03561, -1.016, -0.954), (0.03561, -1.016, -0.853), (0.02464, -1.139, -0.954), (0.02464, -1.139, -0.853), (0.01273, -1.215, -0.954), (0.01273, -1.215, -0.853), (0.0003392, -1.241, -0.954), (0.0003392, -1.241, -0.853), (-0.01205, -1.215, -0.954), (-0.01205, -1.215, -0.853), (-0.02396, -1.139, -0.954), (-0.02396, -1.139, -0.853), (-0.03494, -1.016, -0.954), (-0.03494, -1.016, -0.853), (-0.04456, -0.8505, -0.954), (-0.04456, -0.8505, -0.853), (-0.05245, -0.6484, -0.954), (-0.05245, -0.6484, -0.853), (-0.05832, -0.4179, -0.954), (-0.05832, -0.4179, -0.853), (-0.06193, -0.1678, -0.954), (-0.06193, -0.1678, -0.853), (-0.06315, 0.09236, -0.954), (-0.06315, 0.09236, -0.853), (-0.06193, 0.3525, -0.954), (-0.06193, 0.3525, -0.853), (-0.05832, 0.6026, -0.954), (-0.05832, 0.6026, -0.853), (-0.05245, 0.8331, -0.954), (-0.05245, 0.8331, -0.853), (-0.04456, 1.035, -0.954), (-0.04456, 1.035, -0.853), (-0.03494, 1.201, -0.954), (-0.03494, 1.201, -0.853), (-0.02396, 1.324, -0.954), (-0.02396, 1.324, -0.853), (-0.01205, 1.4, -0.954), (-0.01205, 1.4, -0.853), (-1.873, 1.216, -0.09629), (-1.873, 1.216, 0.004721), (-1.873, 4.102, -0.09629), (-1.873, 4.102, 0.004721), (-1.802, 1.216, -0.09629), (-1.802, 1.216, 0.004721), (-1.802, 4.102, -0.09629), (-1.802, 4.102, 0.004721), (-1.873, 1.216, -0.07914), (-1.873, 1.216, -0.01243), (-1.873, 4.102, -0.01243), (-1.873, 4.102, -0.07914), (-1.802, 4.102, -0.01243), (-1.802, 4.102, -0.07914), (-1.802, 1.216, -0.01243), (-1.802, 1.216, -0.07914), (-1.873, 2.838, -0.09629), (-1.873, 2.838, 0.004721), (-1.802, 2.838, -0.09629), (-1.802, 2.838, 0.004721), (-1.802, 2.838, -0.07914), (-1.802, 2.838, -0.01243), (-1.873, 2.838, -0.07914), (-1.873, 2.838, -0.01243), (-1.873, 4.102, -0.01477), (-1.873, 4.102, -0.0768), (-1.802, 4.102, -0.01477), (-1.802, 4.102, -0.0768), (-1.873, 2.838, -0.01477), (-1.873, 2.838, -0.0768), (-1.802, 2.838, -0.01477), (-1.802, 2.838, -0.0768), (-1.802, 2.635, 0.004721), (-1.802, 2.635, -0.01243), (-1.873, 2.635, 0.004721), (-1.873, 2.635, -0.01243), (-1.873, 2.741, -0.09629), (-1.802, 2.741, -0.07914), (-1.802, 2.741, -0.09629), (-1.873, 2.741, -0.07914)], [], [(0, 1, 3, 2), (2, 3, 7, 6), (6, 7, 5, 4), (4, 5, 1, 0), (2, 6, 4, 0), (7, 3, 1, 5), (8, 9, 11, 10), (10, 11, 13, 12), (12, 13, 15, 14), (14, 15, 17, 16), (16, 17, 19, 18), (18, 19, 21, 20), (20, 21, 23, 22), (22, 23, 25, 24), (24, 25, 27, 26), (26, 27, 29, 28), (28, 29, 31, 30), (30, 31, 33, 32), (32, 33, 35, 34), (34, 35, 37, 36), (36, 37, 39, 38), (38, 39, 41, 40), (40, 41, 43, 42), (42, 43, 45, 44), (44, 45, 47, 46), (46, 47, 49, 48), (48, 49, 51, 50), (50, 51, 53, 52), (52, 53, 55, 54), (54, 55, 57, 56), (56, 57, 59, 58), (58, 59, 61, 60), (60, 61, 63, 62), (62, 63, 65, 64), (64, 65, 67, 66), (66, 67, 69, 68), (11, 9, 71, 69, 67, 65, 63, 61, 59, 57, 55, 53, 51, 49, 47, 45, 43, 41, 39, 37, 35, 33, 31, 29, 27, 25, 23, 21, 19, 17, 15, 13), (68, 69, 71, 70), (70, 71, 9, 8), (8, 10, 12, 14, 16, 18, 20, 22, 24, 26, 28, 30, 32, 34, 36, 38, 40, 42, 44, 46, 48, 50, 52, 54, 56, 58, 60, 62, 64, 66, 68, 70), (95, 89, 75, 82), (82, 75, 79, 84), (105, 104, 77, 86), (86, 77, 73, 81), (108, 110, 76, 72), (104, 106, 73, 77), (76, 87, 80, 72), (101, 94, 92, 103), (110, 109, 87, 76), (107, 105, 86, 81), (74, 83, 85, 78), (96, 82, 84, 98), (88, 94, 83, 74), (100, 95, 82, 96), (111, 80, 87, 109), (108, 111, 94, 88), (98, 84, 93, 102), (78, 85, 92, 90), (79, 75, 89, 91), (74, 78, 90, 88), (84, 79, 91, 93), (107, 106, 89, 95), (85, 99, 103, 92), (99, 98, 102, 103), (94, 101, 97, 83), (101, 100, 96, 97), (83, 97, 99, 85), (97, 96, 98, 99), (95, 100, 102, 93), (100, 101, 103, 102), (81, 73, 106, 107), (95, 93, 105, 107), (91, 89, 106, 104), (93, 91, 104, 105), (72, 80, 111, 108), (94, 111, 109, 92), (90, 92, 109, 110), (88, 90, 110, 108)])
me_cube_008.polygons.foreach_set('material_index', [0, 0, 0, 0, 0, 0, 1, 1, 1, 1, 1, 1, 1, 1, 1, 1, 1, 1, 1, 1, 1, 1, 1, 1, 1, 1, 1, 1, 1, 1, 1, 1, 1, 1, 1, 1, 1, 1, 1, 1, 1, 1, 1, 1, 1, 1, 1, 1, 1, 1, 1, 1, 1, 1, 1, 1, 1, 1, 1, 1, 1, 1, 1, 1, 1, 1, 1, 1, 1, 1, 1, 1, 1, 1, 1, 1, 1, 1])
_uv = me_cube_008.uv_layers.new(name='UVMap')
_uv.uv.foreach_set('vector', [0.8155, 0.7983, -0.07511, 0.7983, -0.07511, 0.7768, 0.8155, 0.7768, 0.8155, 0.7768, -0.07511, 0.7768, -0.07511, 0.3421, 0.8155, 0.3421, 0.8155, 0.3421, -0.07511, 0.3421, -0.07511, 0.3141, 0.8155, 0.3141, 0.8155, 0.3141, -0.07511, 0.3141, -0.07511, -0.07881, 0.8155, -0.07881, 1.706, 0.3421, 0.8155, 0.3421, 0.8155, 0.3141, 1.706, 0.3141, -0.07511, 0.3421, -0.6684, 0.3421, -0.6684, 0.3141, -0.07511, 0.3141, 1.0, 0.5, 1.0, 1.0, 0.9688, 1.0, 0.9688, 0.5, 0.9688, 0.5, 0.9688, 1.0, 0.9375, 1.0, 0.9375, 0.5, 0.9375, 0.5, 0.9375, 1.0, 0.9062, 1.0, 0.9062, 0.5, 0.9062, 0.5, 0.9062, 1.0, 0.875, 1.0, 0.875, 0.5, 0.875, 0.5, 0.875, 1.0, 0.8438, 1.0, 0.8438, 0.5, 0.8438, 0.5, 0.8438, 1.0, 0.8125, 1.0, 0.8125, 0.5, 0.8125, 0.5, 0.8125, 1.0, 0.7812, 1.0, 0.7812, 0.5, 0.7812, 0.5, 0.7812, 1.0, 0.75, 1.0, 0.75, 0.5, 0.75, 0.5, 0.75, 1.0, 0.7188, 1.0, 0.7188, 0.5, 0.7188, 0.5, 0.7188, 1.0, 0.6875, 1.0, 0.6875, 0.5, 0.6875, 0.5, 0.6875, 1.0, 0.6562, 1.0, 0.6562, 0.5, 0.6562, 0.5, 0.6562, 1.0, 0.625, 1.0, 0.625, 0.5, 0.625, 0.5, 0.625, 1.0, 0.5938, 1.0, 0.5938, 0.5, 0.5938, 0.5, 0.5938, 1.0, 0.5625, 1.0, 0.5625, 0.5, 0.5625, 0.5, 0.5625, 1.0, 0.5312, 1.0, 0.5312, 0.5, 0.5312, 0.5, 0.5312, 1.0, 0.5, 1.0, 0.5, 0.5, 0.5, 0.5, 0.5, 1.0, 0.4688, 1.0, 0.4688, 0.5, 0.4688, 0.5, 0.4688, 1.0, 0.4375, 1.0, 0.4375, 0.5, 0.4375, 0.5, 0.4375, 1.0, 0.4062, 1.0, 0.4062, 0.5, 0.4062, 0.5, 0.4062, 1.0, 0.375, 1.0, 0.375, 0.5, 0.375, 0.5, 0.375, 1.0, 0.3438, 1.0, 0.3438, 0.5, 0.3438, 0.5, 0.3438, 1.0, 0.3125, 1.0, 0.3125, 0.5, 0.3125, 0.5, 0.3125, 1.0, 0.2812, 1.0, 0.2812, 0.5, 0.2812, 0.5, 0.2812, 1.0, 0.25, 1.0, 0.25, 0.5, 0.25, 0.5, 0.25, 1.0, 0.2188, 1.0, 0.2188, 0.5, 0.2188, 0.5, 0.2188, 1.0, 0.1875, 1.0, 0.1875, 0.5, 0.1875, 0.5, 0.1875, 1.0, 0.1562, 1.0, 0.1562, 0.5, 0.1562, 0.5, 0.1562, 1.0, 0.125, 1.0, 0.125, 0.5, 0.125, 0.5, 0.125, 1.0, 0.09375, 1.0, 0.09375, 0.5, 0.09375, 0.5, 0.09375, 1.0, 0.0625, 1.0, 0.0625, 0.5, 0.2968, 0.4854, 0.25, 0.49, 0.2032, 0.4854, 0.1582, 0.4717, 0.1167, 0.4496, 0.08029, 0.4197, 0.05045, 0.3833, 0.02827, 0.3418, 0.01461, 0.2968, 0.01, 0.25, 0.01461, 0.2032, 0.02827, 0.1582, 0.05045, 0.1167, 0.08029, 0.08029, 0.1167, 0.05045, 0.1582, 0.02827, 0.2032, 0.01461, 0.25, 0.01, 0.2968, 0.01461, 0.3418, 0.02827, 0.3833, 0.05045, 0.4197, 0.08029, 0.4496, 0.1167, 0.4717, 0.1582, 0.4854, 0.2032, 0.49, 0.25, 0.4854, 0.2968, 0.4717, 0.3418, 0.4496, 0.3833, 0.4197, 0.4197, 0.3833, 0.4496, 0.3418, 0.4717, 0.0625, 0.5, 0.0625, 1.0, 0.03125, 1.0, 0.03125, 0.5, 0.03125, 0.5, 0.03125, 1.0, 0.0, 1.0, 0.0, 0.5, 0.75, 0.49, 0.7968, 0.4854, 0.8418, 0.4717, 0.8833, 0.4496, 0.9197, 0.4197, 0.9496, 0.3833, 0.9717, 0.3418, 0.9854, 0.2968, 0.99, 0.25, 0.9854, 0.2032, 0.9717, 0.1582, 0.9496, 0.1167, 0.9197, 0.08029, 0.8833, 0.05045, 0.8418, 0.02827, 0.7968, 0.01461, 0.75, 0.01, 0.7032, 0.01461, 0.6582, 0.02827, 0.6167, 0.05045, 0.5803, 0.08029, 0.5504, 0.1167, 0.5283, 0.1582, 0.5146, 0.2032, 0.51, 0.25, 0.5146, 0.2968, 0.5283, 0.3418, 0.5504, 0.3833, 0.5803, 0.4197, 0.6167, 0.4496, 0.6582, 0.4717, 0.7032, 0.4854, 0.5417, 0.1405, 0.625, 0.1405, 0.625, 0.25, 0.5417, 0.25, 0.5417, 0.25, 0.625, 0.25, 0.625, 0.5, 0.5417, 0.5, 0.5417, 0.6402, 0.625, 0.6271, 0.625, 0.75, 0.5417, 0.75, 0.5417, 0.75, 0.625, 0.75, 0.625, 1.0, 0.5417, 1.0, 0.125, 0.6179, 0.375, 0.6179, 0.375, 0.75, 0.125, 0.75, 0.625, 0.6271, 0.875, 0.6271, 0.875, 0.75, 0.625, 0.75, 0.375, 0.75, 0.4583, 0.75, 0.4583, 1.0, 0.375, 1.0, 0.4861, 0.1405, 0.4583, 0.1405, 0.4583, 0.6095, 0.4861, 0.6095, 0.375, 0.6179, 0.4583, 0.6336, 0.4583, 0.75, 0.375, 0.75, 0.5417, 0.1098, 0.5417, 0.6402, 0.5417, 0.75, 0.5417, 0.0, 0.375, 0.25, 0.4583, 0.25, 0.4583, 0.5, 0.375, 0.5, 0.5139, 0.25, 0.5417, 0.25, 0.5417, 0.5, 0.5139, 0.5, 0.375, 0.1405, 0.4583, 0.1405, 0.4583, 0.25, 0.375, 0.25, 0.5139, 0.1405, 0.5417, 0.1405, 0.5417, 0.25, 0.5139, 0.25, 0.4583, 0.1164, 0.4583, 0.0, 0.4583, 0.75, 0.4583, 0.6336, 0.375, 0.1321, 0.4583, 0.1164, 0.4583, 0.1405, 0.375, 0.1405, 0.5139, 0.5, 0.5417, 0.5, 0.5417, 0.6095, 0.5139, 0.6095, 0.375, 0.5, 0.4583, 0.5, 0.4583, 0.6095, 0.375, 0.6095, 0.625, 0.5, 0.875, 0.5, 0.875, 0.6095, 0.625, 0.6095, 0.125, 0.5, 0.375, 0.5, 0.375, 0.6095, 0.125, 0.6095, 0.5417, 0.5, 0.625, 0.5, 0.625, 0.6095, 0.5417, 0.6095, 0.5417, 0.1098, 0.625, 0.1229, 0.625, 0.1405, 0.5417, 0.1405, 0.4583, 0.5, 0.4861, 0.5, 0.4861, 0.6095, 0.4583, 0.6095, 0.4861, 0.5, 0.5139, 0.5, 0.5139, 0.6095, 0.4861, 0.6095, 0.4583, 0.1405, 0.4861, 0.1405, 0.4861, 0.25, 0.4583, 0.25, 0.4861, 0.1405, 0.5139, 0.1405, 0.5139, 0.25, 0.4861, 0.25, 0.4583, 0.25, 0.4861, 0.25, 0.4861, 0.5, 0.4583, 0.5, 0.4861, 0.25, 0.5139, 0.25, 0.5139, 0.5, 0.4861, 0.5, 0.5417, 0.1405, 0.5139, 0.1405, 0.5139, 0.6095, 0.5417, 0.6095, 0.5139, 0.1405, 0.4861, 0.1405, 0.4861, 0.6095, 0.5139, 0.6095, 0.5417, 0.0, 0.625, 0.0, 0.625, 0.1229, 0.5417, 0.1098, 0.5417, 0.1405, 0.5417, 0.6095, 0.5417, 0.6402, 0.5417, 0.1098, 0.625, 0.6095, 0.875, 0.6095, 0.875, 0.6271, 0.625, 0.6271, 0.5417, 0.6095, 0.625, 0.6095, 0.625, 0.6271, 0.5417, 0.6402, 0.375, 0.0, 0.4583, 0.0, 0.4583, 0.1164, 0.375, 0.1321, 0.4583, 0.1405, 0.4583, 0.1164, 0.4583, 0.6336, 0.4583, 0.6095, 0.375, 0.6095, 0.4583, 0.6095, 0.4583, 0.6336, 0.375, 0.6179, 0.125, 0.6095, 0.375, 0.6095, 0.375, 0.6179, 0.125, 0.6179])
me_cube_008.materials.append(mat_plywood)
me_cube_008.materials.append(mat_material_003)
me_cube_008.update()

# ---- objects
ob_cabinetbody = bpy.data.objects.new('CabinetBody', me_cube_007)
ob_cabinetdoor = bpy.data.objects.new('CabinetDoor', me_cube_008)

# ---- transforms, parenting, visibility, modifiers, constraints
ob_cabinetbody.location = (0.0, 0.0, -0.4)
ob_cabinetbody.scale = (0.3, 0.39, 0.015)
ob_cabinetdoor.location = (0.31, 0.42, 0.0)
ob_cabinetdoor.scale = (0.315, 0.015, 0.99)

# ---- collection membership
col_collection.objects.link(ob_cabinetbody)
col_collection.objects.link(ob_cabinetdoor)

# ---- scene / render settings (as saved in the file)
scene.frame_start = 1; scene.frame_end = 250; scene.frame_set(1)
scene.render.engine = 'BLENDER_EEVEE_NEXT'
bpy.context.view_layer.update()

# ---- added for rendering (the .blend has no active camera and no usable light): camera, sun
cam_auto = bpy.data.cameras.new('AutoCamera')
cam_auto.lens = 50.0
cam_auto.sensor_width = 36.0
cam_auto.clip_end = 1000.0
ob_auto_camera = bpy.data.objects.new('AutoCamera', cam_auto)
scene.collection.objects.link(ob_auto_camera)
ob_auto_camera.location = (2.20136, -2.61073, 1.761)
ob_auto_camera.rotation_euler = (1.09748, -7.21219e-08, 0.694738)
scene.camera = ob_auto_camera
light_auto_sun = bpy.data.lights.new('AutoSun', 'SUN')
light_auto_sun.energy = 3.0
light_auto_sun.angle = 0.0523599
ob_auto_sun = bpy.data.objects.new('AutoSun', light_auto_sun)
scene.collection.objects.link(ob_auto_sun)
ob_auto_sun.rotation_euler = (0.872665, 0.174533, 0.523599)
bpy.context.view_layer.update()

